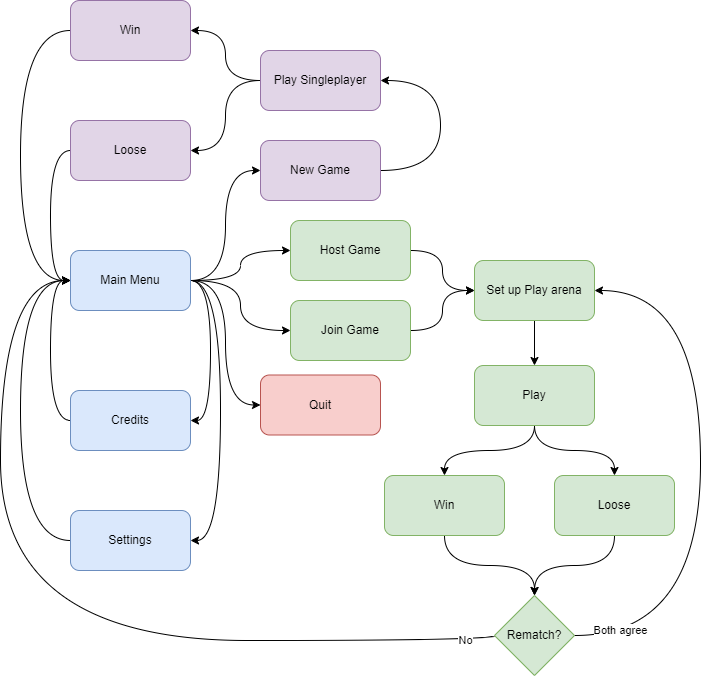

The diagram above was exported from draw.io. Its source (the exported page's mxGraphModel, read from the mxfile embedded in the PNG):
<mxGraphModel dx="1194" dy="728" grid="1" gridSize="10" guides="1" tooltips="1" connect="1" arrows="1" fold="1" page="1" pageScale="1" pageWidth="827" pageHeight="1169" math="0" shadow="0">
  <root>
    <mxCell id="0" />
    <mxCell id="1" parent="0" />
    <mxCell id="AWyEftBqa6whKBjRsVPv-9" style="edgeStyle=orthogonalEdgeStyle;rounded=0;orthogonalLoop=1;jettySize=auto;html=1;entryX=0;entryY=0.5;entryDx=0;entryDy=0;curved=1;" edge="1" parent="1" source="AWyEftBqa6whKBjRsVPv-2" target="AWyEftBqa6whKBjRsVPv-3">
      <mxGeometry relative="1" as="geometry" />
    </mxCell>
    <mxCell id="AWyEftBqa6whKBjRsVPv-10" style="edgeStyle=orthogonalEdgeStyle;rounded=0;orthogonalLoop=1;jettySize=auto;html=1;entryX=0;entryY=0.5;entryDx=0;entryDy=0;curved=1;" edge="1" parent="1" source="AWyEftBqa6whKBjRsVPv-2" target="AWyEftBqa6whKBjRsVPv-4">
      <mxGeometry relative="1" as="geometry" />
    </mxCell>
    <mxCell id="AWyEftBqa6whKBjRsVPv-11" style="edgeStyle=orthogonalEdgeStyle;rounded=0;orthogonalLoop=1;jettySize=auto;html=1;entryX=1;entryY=0.5;entryDx=0;entryDy=0;curved=1;exitX=1;exitY=0.5;exitDx=0;exitDy=0;" edge="1" parent="1" source="AWyEftBqa6whKBjRsVPv-2" target="AWyEftBqa6whKBjRsVPv-5">
      <mxGeometry relative="1" as="geometry">
        <Array as="points">
          <mxPoint x="250" y="400" />
          <mxPoint x="250" y="660" />
        </Array>
      </mxGeometry>
    </mxCell>
    <mxCell id="AWyEftBqa6whKBjRsVPv-15" style="edgeStyle=orthogonalEdgeStyle;rounded=0;orthogonalLoop=1;jettySize=auto;html=1;entryX=0;entryY=0.5;entryDx=0;entryDy=0;curved=1;" edge="1" parent="1" source="AWyEftBqa6whKBjRsVPv-2" target="AWyEftBqa6whKBjRsVPv-14">
      <mxGeometry relative="1" as="geometry" />
    </mxCell>
    <mxCell id="AWyEftBqa6whKBjRsVPv-18" style="edgeStyle=orthogonalEdgeStyle;rounded=0;orthogonalLoop=1;jettySize=auto;html=1;entryX=1;entryY=0.5;entryDx=0;entryDy=0;exitX=1;exitY=0.5;exitDx=0;exitDy=0;curved=1;" edge="1" parent="1" source="AWyEftBqa6whKBjRsVPv-2" target="AWyEftBqa6whKBjRsVPv-6">
      <mxGeometry relative="1" as="geometry" />
    </mxCell>
    <mxCell id="AWyEftBqa6whKBjRsVPv-51" style="edgeStyle=orthogonalEdgeStyle;rounded=0;orthogonalLoop=1;jettySize=auto;html=1;exitX=1;exitY=0.5;exitDx=0;exitDy=0;entryX=0;entryY=0.5;entryDx=0;entryDy=0;curved=1;" edge="1" parent="1" source="AWyEftBqa6whKBjRsVPv-2" target="AWyEftBqa6whKBjRsVPv-7">
      <mxGeometry relative="1" as="geometry" />
    </mxCell>
    <mxCell id="AWyEftBqa6whKBjRsVPv-2" value="Main Menu" style="rounded=1;whiteSpace=wrap;html=1;fillColor=#dae8fc;strokeColor=#6c8ebf;" vertex="1" parent="1">
      <mxGeometry x="100" y="370" width="120" height="60" as="geometry" />
    </mxCell>
    <mxCell id="AWyEftBqa6whKBjRsVPv-37" style="edgeStyle=orthogonalEdgeStyle;rounded=0;orthogonalLoop=1;jettySize=auto;html=1;entryX=0;entryY=0.5;entryDx=0;entryDy=0;curved=1;" edge="1" parent="1" source="AWyEftBqa6whKBjRsVPv-3" target="AWyEftBqa6whKBjRsVPv-21">
      <mxGeometry relative="1" as="geometry" />
    </mxCell>
    <mxCell id="AWyEftBqa6whKBjRsVPv-3" value="Host Game" style="rounded=1;whiteSpace=wrap;html=1;fillColor=#d5e8d4;strokeColor=#82b366;" vertex="1" parent="1">
      <mxGeometry x="320" y="340" width="120" height="60" as="geometry" />
    </mxCell>
    <mxCell id="AWyEftBqa6whKBjRsVPv-38" style="edgeStyle=orthogonalEdgeStyle;rounded=0;orthogonalLoop=1;jettySize=auto;html=1;entryX=0;entryY=0.5;entryDx=0;entryDy=0;curved=1;" edge="1" parent="1" source="AWyEftBqa6whKBjRsVPv-4" target="AWyEftBqa6whKBjRsVPv-21">
      <mxGeometry relative="1" as="geometry" />
    </mxCell>
    <mxCell id="AWyEftBqa6whKBjRsVPv-4" value="Join Game" style="rounded=1;whiteSpace=wrap;html=1;fillColor=#d5e8d4;strokeColor=#82b366;" vertex="1" parent="1">
      <mxGeometry x="320" y="420" width="120" height="60" as="geometry" />
    </mxCell>
    <mxCell id="AWyEftBqa6whKBjRsVPv-20" style="edgeStyle=orthogonalEdgeStyle;rounded=0;orthogonalLoop=1;jettySize=auto;html=1;entryX=0;entryY=0.5;entryDx=0;entryDy=0;exitX=0;exitY=0.5;exitDx=0;exitDy=0;curved=1;" edge="1" parent="1" source="AWyEftBqa6whKBjRsVPv-5" target="AWyEftBqa6whKBjRsVPv-2">
      <mxGeometry relative="1" as="geometry">
        <Array as="points">
          <mxPoint x="50" y="660" />
          <mxPoint x="50" y="400" />
        </Array>
      </mxGeometry>
    </mxCell>
    <mxCell id="AWyEftBqa6whKBjRsVPv-5" value="Settings" style="rounded=1;whiteSpace=wrap;html=1;fillColor=#dae8fc;strokeColor=#6c8ebf;" vertex="1" parent="1">
      <mxGeometry x="100" y="630" width="120" height="60" as="geometry" />
    </mxCell>
    <mxCell id="AWyEftBqa6whKBjRsVPv-19" style="edgeStyle=orthogonalEdgeStyle;rounded=0;orthogonalLoop=1;jettySize=auto;html=1;exitX=0;exitY=0.5;exitDx=0;exitDy=0;entryX=0;entryY=0.5;entryDx=0;entryDy=0;curved=1;" edge="1" parent="1" source="AWyEftBqa6whKBjRsVPv-6" target="AWyEftBqa6whKBjRsVPv-2">
      <mxGeometry relative="1" as="geometry" />
    </mxCell>
    <mxCell id="AWyEftBqa6whKBjRsVPv-6" value="Credits" style="rounded=1;whiteSpace=wrap;html=1;fillColor=#dae8fc;strokeColor=#6c8ebf;" vertex="1" parent="1">
      <mxGeometry x="100" y="510" width="120" height="60" as="geometry" />
    </mxCell>
    <mxCell id="AWyEftBqa6whKBjRsVPv-7" value="Quit" style="rounded=1;whiteSpace=wrap;html=1;fillColor=#f8cecc;strokeColor=#b85450;" vertex="1" parent="1">
      <mxGeometry x="290" y="494.5" width="120" height="60" as="geometry" />
    </mxCell>
    <mxCell id="AWyEftBqa6whKBjRsVPv-8" style="edgeStyle=orthogonalEdgeStyle;rounded=0;orthogonalLoop=1;jettySize=auto;html=1;exitX=0.5;exitY=1;exitDx=0;exitDy=0;" edge="1" parent="1" source="AWyEftBqa6whKBjRsVPv-5" target="AWyEftBqa6whKBjRsVPv-5">
      <mxGeometry relative="1" as="geometry" />
    </mxCell>
    <mxCell id="AWyEftBqa6whKBjRsVPv-30" style="edgeStyle=orthogonalEdgeStyle;rounded=0;orthogonalLoop=1;jettySize=auto;html=1;entryX=1;entryY=0.5;entryDx=0;entryDy=0;exitX=1;exitY=0.5;exitDx=0;exitDy=0;curved=1;" edge="1" parent="1" source="AWyEftBqa6whKBjRsVPv-14" target="AWyEftBqa6whKBjRsVPv-27">
      <mxGeometry relative="1" as="geometry">
        <Array as="points">
          <mxPoint x="470" y="290" />
          <mxPoint x="470" y="200" />
        </Array>
      </mxGeometry>
    </mxCell>
    <mxCell id="AWyEftBqa6whKBjRsVPv-14" value="New Game" style="rounded=1;whiteSpace=wrap;html=1;fillColor=#e1d5e7;strokeColor=#9673a6;" vertex="1" parent="1">
      <mxGeometry x="290" y="260" width="120" height="60" as="geometry" />
    </mxCell>
    <mxCell id="AWyEftBqa6whKBjRsVPv-25" value="" style="edgeStyle=orthogonalEdgeStyle;rounded=0;orthogonalLoop=1;jettySize=auto;html=1;curved=1;" edge="1" parent="1" source="AWyEftBqa6whKBjRsVPv-21" target="AWyEftBqa6whKBjRsVPv-24">
      <mxGeometry relative="1" as="geometry" />
    </mxCell>
    <mxCell id="AWyEftBqa6whKBjRsVPv-21" value="Set up Play arena" style="rounded=1;whiteSpace=wrap;html=1;fillColor=#d5e8d4;strokeColor=#82b366;" vertex="1" parent="1">
      <mxGeometry x="504" y="380" width="120" height="60" as="geometry" />
    </mxCell>
    <mxCell id="AWyEftBqa6whKBjRsVPv-43" style="edgeStyle=orthogonalEdgeStyle;rounded=0;orthogonalLoop=1;jettySize=auto;html=1;entryX=0.5;entryY=0;entryDx=0;entryDy=0;curved=1;" edge="1" parent="1" source="AWyEftBqa6whKBjRsVPv-24" target="AWyEftBqa6whKBjRsVPv-29">
      <mxGeometry relative="1" as="geometry" />
    </mxCell>
    <mxCell id="AWyEftBqa6whKBjRsVPv-44" style="edgeStyle=orthogonalEdgeStyle;rounded=0;orthogonalLoop=1;jettySize=auto;html=1;entryX=0.5;entryY=0;entryDx=0;entryDy=0;curved=1;" edge="1" parent="1" source="AWyEftBqa6whKBjRsVPv-24" target="AWyEftBqa6whKBjRsVPv-26">
      <mxGeometry relative="1" as="geometry" />
    </mxCell>
    <mxCell id="AWyEftBqa6whKBjRsVPv-24" value="Play" style="rounded=1;whiteSpace=wrap;html=1;fillColor=#d5e8d4;strokeColor=#82b366;" vertex="1" parent="1">
      <mxGeometry x="504" y="485" width="120" height="60" as="geometry" />
    </mxCell>
    <mxCell id="AWyEftBqa6whKBjRsVPv-48" style="edgeStyle=orthogonalEdgeStyle;rounded=0;orthogonalLoop=1;jettySize=auto;html=1;curved=1;exitX=0.5;exitY=1;exitDx=0;exitDy=0;" edge="1" parent="1" source="AWyEftBqa6whKBjRsVPv-26">
      <mxGeometry relative="1" as="geometry">
        <mxPoint x="564" y="715" as="targetPoint" />
      </mxGeometry>
    </mxCell>
    <mxCell id="AWyEftBqa6whKBjRsVPv-26" value="Loose" style="rounded=1;whiteSpace=wrap;html=1;fillColor=#d5e8d4;strokeColor=#82b366;" vertex="1" parent="1">
      <mxGeometry x="584" y="595" width="120" height="60" as="geometry" />
    </mxCell>
    <mxCell id="AWyEftBqa6whKBjRsVPv-33" style="edgeStyle=orthogonalEdgeStyle;rounded=0;orthogonalLoop=1;jettySize=auto;html=1;curved=1;" edge="1" parent="1" source="AWyEftBqa6whKBjRsVPv-27" target="AWyEftBqa6whKBjRsVPv-31">
      <mxGeometry relative="1" as="geometry" />
    </mxCell>
    <mxCell id="AWyEftBqa6whKBjRsVPv-34" style="edgeStyle=orthogonalEdgeStyle;rounded=0;orthogonalLoop=1;jettySize=auto;html=1;entryX=1;entryY=0.5;entryDx=0;entryDy=0;curved=1;" edge="1" parent="1" source="AWyEftBqa6whKBjRsVPv-27" target="AWyEftBqa6whKBjRsVPv-32">
      <mxGeometry relative="1" as="geometry" />
    </mxCell>
    <mxCell id="AWyEftBqa6whKBjRsVPv-27" value="Play Singleplayer" style="rounded=1;whiteSpace=wrap;html=1;fillColor=#e1d5e7;strokeColor=#9673a6;" vertex="1" parent="1">
      <mxGeometry x="290" y="170" width="120" height="60" as="geometry" />
    </mxCell>
    <mxCell id="AWyEftBqa6whKBjRsVPv-47" style="edgeStyle=orthogonalEdgeStyle;rounded=0;orthogonalLoop=1;jettySize=auto;html=1;entryX=0.5;entryY=0;entryDx=0;entryDy=0;curved=1;" edge="1" parent="1" source="AWyEftBqa6whKBjRsVPv-29" target="AWyEftBqa6whKBjRsVPv-46">
      <mxGeometry relative="1" as="geometry" />
    </mxCell>
    <mxCell id="AWyEftBqa6whKBjRsVPv-29" value="Win" style="rounded=1;whiteSpace=wrap;html=1;fillColor=#d5e8d4;strokeColor=#82b366;" vertex="1" parent="1">
      <mxGeometry x="414" y="595" width="120" height="60" as="geometry" />
    </mxCell>
    <mxCell id="AWyEftBqa6whKBjRsVPv-40" style="edgeStyle=orthogonalEdgeStyle;rounded=0;orthogonalLoop=1;jettySize=auto;html=1;entryX=0;entryY=0.5;entryDx=0;entryDy=0;curved=1;exitX=0;exitY=0.5;exitDx=0;exitDy=0;" edge="1" parent="1" source="AWyEftBqa6whKBjRsVPv-31" target="AWyEftBqa6whKBjRsVPv-2">
      <mxGeometry relative="1" as="geometry">
        <Array as="points">
          <mxPoint x="50" y="150" />
          <mxPoint x="50" y="400" />
        </Array>
      </mxGeometry>
    </mxCell>
    <mxCell id="AWyEftBqa6whKBjRsVPv-31" value="Win" style="rounded=1;whiteSpace=wrap;html=1;fillColor=#e1d5e7;strokeColor=#9673a6;" vertex="1" parent="1">
      <mxGeometry x="100" y="120" width="120" height="60" as="geometry" />
    </mxCell>
    <mxCell id="AWyEftBqa6whKBjRsVPv-39" style="edgeStyle=orthogonalEdgeStyle;rounded=0;orthogonalLoop=1;jettySize=auto;html=1;entryX=0;entryY=0.5;entryDx=0;entryDy=0;curved=1;exitX=0;exitY=0.5;exitDx=0;exitDy=0;" edge="1" parent="1" source="AWyEftBqa6whKBjRsVPv-32" target="AWyEftBqa6whKBjRsVPv-2">
      <mxGeometry relative="1" as="geometry" />
    </mxCell>
    <mxCell id="AWyEftBqa6whKBjRsVPv-32" value="Loose" style="rounded=1;whiteSpace=wrap;html=1;fillColor=#e1d5e7;strokeColor=#9673a6;" vertex="1" parent="1">
      <mxGeometry x="100" y="240" width="120" height="60" as="geometry" />
    </mxCell>
    <mxCell id="AWyEftBqa6whKBjRsVPv-49" value="Both agree" style="edgeStyle=orthogonalEdgeStyle;rounded=0;orthogonalLoop=1;jettySize=auto;html=1;exitX=1;exitY=0.5;exitDx=0;exitDy=0;entryX=1;entryY=0.5;entryDx=0;entryDy=0;curved=1;" edge="1" parent="1" source="AWyEftBqa6whKBjRsVPv-46" target="AWyEftBqa6whKBjRsVPv-21">
      <mxGeometry x="-0.8406" y="5" relative="1" as="geometry">
        <Array as="points">
          <mxPoint x="730" y="755" />
          <mxPoint x="730" y="410" />
        </Array>
        <mxPoint as="offset" />
      </mxGeometry>
    </mxCell>
    <mxCell id="AWyEftBqa6whKBjRsVPv-52" value="No" style="edgeStyle=orthogonalEdgeStyle;rounded=0;orthogonalLoop=1;jettySize=auto;html=1;exitX=0;exitY=0.5;exitDx=0;exitDy=0;entryX=0;entryY=0.5;entryDx=0;entryDy=0;curved=1;" edge="1" parent="1" source="AWyEftBqa6whKBjRsVPv-46" target="AWyEftBqa6whKBjRsVPv-2">
      <mxGeometry x="-0.926" relative="1" as="geometry">
        <Array as="points">
          <mxPoint x="524" y="760" />
          <mxPoint x="30" y="760" />
          <mxPoint x="30" y="400" />
        </Array>
        <mxPoint as="offset" />
      </mxGeometry>
    </mxCell>
    <mxCell id="AWyEftBqa6whKBjRsVPv-46" value="Rematch?" style="rhombus;whiteSpace=wrap;html=1;fillColor=#d5e8d4;strokeColor=#82b366;" vertex="1" parent="1">
      <mxGeometry x="524" y="715" width="80" height="80" as="geometry" />
    </mxCell>
  </root>
</mxGraphModel>